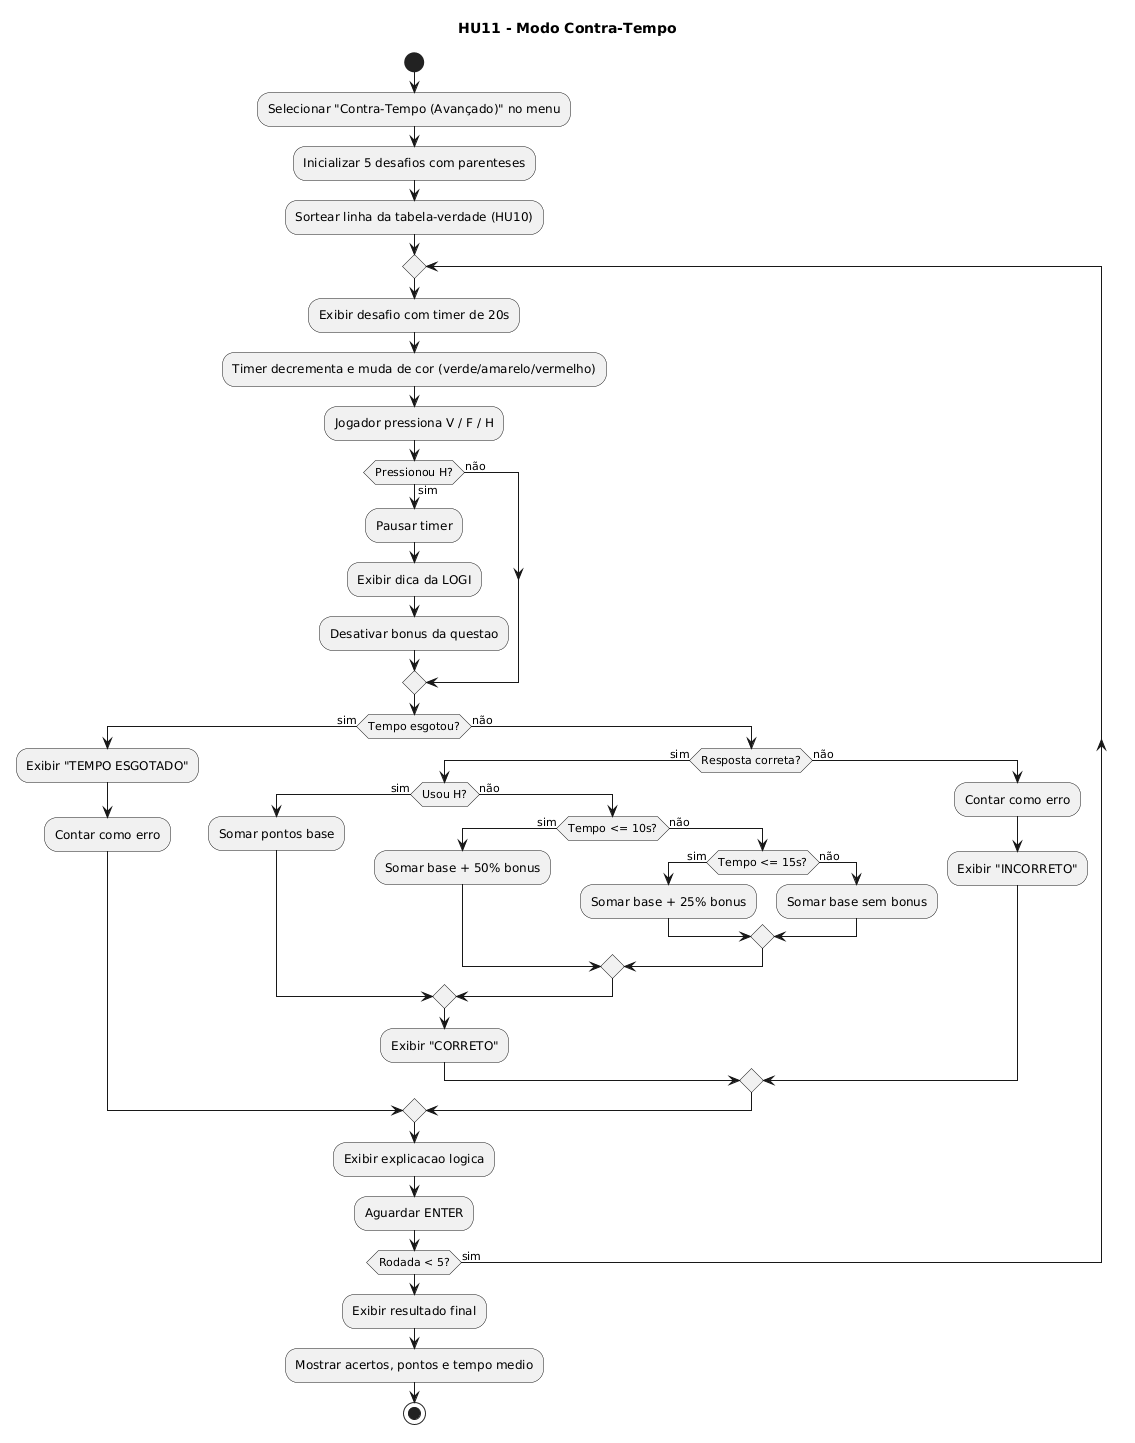

The diagram above was rendered by PlantUML. Its source (embedded in the PNG):
@startuml
title HU11 - Modo Contra-Tempo

start

:Selecionar "Contra-Tempo (Avançado)" no menu;
:Inicializar 5 desafios com parenteses;
:Sortear linha da tabela-verdade (HU10);

repeat
  :Exibir desafio com timer de 20s;
  :Timer decrementa e muda de cor (verde/amarelo/vermelho);
  :Jogador pressiona V / F / H;

  if (Pressionou H?) then (sim)
    :Pausar timer;
    :Exibir dica da LOGI;
    :Desativar bonus da questao;
  else (não)
  endif

  if (Tempo esgotou?) then (sim)
    :Exibir "TEMPO ESGOTADO";
    :Contar como erro;
  else (não)
    if (Resposta correta?) then (sim)
      if (Usou H?) then (sim)
        :Somar pontos base;
      else (não)
        if (Tempo <= 10s?) then (sim)
          :Somar base + 50% bonus;
        else (não)
          if (Tempo <= 15s?) then (sim)
            :Somar base + 25% bonus;
          else (não)
            :Somar base sem bonus;
          endif
        endif
      endif
      :Exibir "CORRETO";
    else (não)
      :Contar como erro;
      :Exibir "INCORRETO";
    endif
  endif

  :Exibir explicacao logica;
  :Aguardar ENTER;

repeat while (Rodada < 5?) is (sim)

:Exibir resultado final;
:Mostrar acertos, pontos e tempo medio;

stop
@enduml